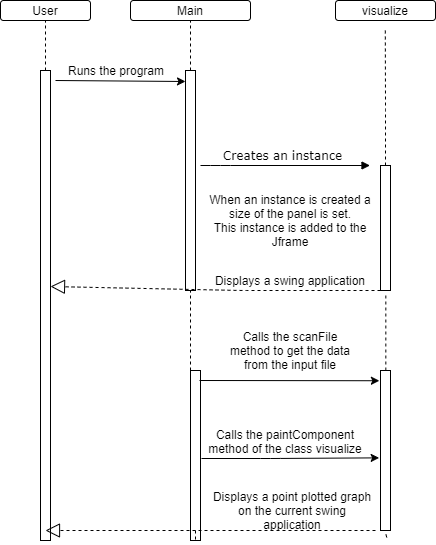

The diagram above was exported from draw.io. Its source (the exported page's mxGraphModel, read from the mxfile embedded in the PNG):
<mxGraphModel dx="1038" dy="579" grid="1" gridSize="10" guides="1" tooltips="1" connect="1" arrows="1" fold="1" page="1" pageScale="1" pageWidth="1100" pageHeight="850" background="#ffffff" math="0" shadow="0">
  <root>
    <mxCell id="0" />
    <mxCell id="1" parent="0" />
    <mxCell id="ENUj2Z4pHjQKMSWzkuFT-6" value="Calls the scanFile method to get the data from the input file" style="text;html=1;strokeColor=none;fillColor=none;align=center;verticalAlign=middle;whiteSpace=wrap;rounded=0;direction=west;" parent="1" vertex="1">
      <mxGeometry x="788" y="450" width="140" height="20" as="geometry" />
    </mxCell>
    <mxCell id="ez3YKirZnKtZMNf7-fap-3" value="User" style="rounded=1;whiteSpace=wrap;html=1;" vertex="1" parent="1">
      <mxGeometry x="568" y="110" width="90" height="20" as="geometry" />
    </mxCell>
    <mxCell id="ez3YKirZnKtZMNf7-fap-4" value="Main" style="rounded=1;whiteSpace=wrap;html=1;" vertex="1" parent="1">
      <mxGeometry x="698" y="110" width="120" height="20" as="geometry" />
    </mxCell>
    <mxCell id="ez3YKirZnKtZMNf7-fap-5" value="visualize" style="rounded=1;whiteSpace=wrap;html=1;" vertex="1" parent="1">
      <mxGeometry x="903" y="110" width="100" height="20" as="geometry" />
    </mxCell>
    <mxCell id="ez3YKirZnKtZMNf7-fap-6" value="When an instance is created a size of the panel is set.&lt;br&gt;This instance is added to the Jframe" style="text;html=1;strokeColor=none;fillColor=none;align=center;verticalAlign=middle;whiteSpace=wrap;rounded=0;" vertex="1" parent="1">
      <mxGeometry x="768" y="320" width="180" height="20" as="geometry" />
    </mxCell>
    <mxCell id="ez3YKirZnKtZMNf7-fap-12" value="Calls the paintComponent method of the class visualize" style="text;html=1;strokeColor=none;fillColor=none;align=center;verticalAlign=middle;whiteSpace=wrap;rounded=0;" vertex="1" parent="1">
      <mxGeometry x="773" y="541" width="160" height="20" as="geometry" />
    </mxCell>
    <mxCell id="ez3YKirZnKtZMNf7-fap-18" value="" style="endArrow=none;dashed=1;html=1;entryX=0.5;entryY=1;entryDx=0;entryDy=0;" edge="1" parent="1" source="ez3YKirZnKtZMNf7-fap-19" target="ez3YKirZnKtZMNf7-fap-3">
      <mxGeometry width="50" height="50" relative="1" as="geometry">
        <mxPoint x="613" y="610" as="sourcePoint" />
        <mxPoint x="638" y="130" as="targetPoint" />
      </mxGeometry>
    </mxCell>
    <mxCell id="ez3YKirZnKtZMNf7-fap-19" value="" style="html=1;points=[];perimeter=orthogonalPerimeter;" vertex="1" parent="1">
      <mxGeometry x="608" y="180" width="10" height="470" as="geometry" />
    </mxCell>
    <mxCell id="ez3YKirZnKtZMNf7-fap-20" value="" style="endArrow=none;dashed=1;html=1;entryX=0.5;entryY=1;entryDx=0;entryDy=0;" edge="1" parent="1" target="ez3YKirZnKtZMNf7-fap-19">
      <mxGeometry width="50" height="50" relative="1" as="geometry">
        <mxPoint x="613" y="650" as="sourcePoint" />
        <mxPoint x="613" y="130" as="targetPoint" />
      </mxGeometry>
    </mxCell>
    <mxCell id="ez3YKirZnKtZMNf7-fap-21" value="" style="endArrow=none;dashed=1;html=1;entryX=0.5;entryY=1;entryDx=0;entryDy=0;" edge="1" parent="1" source="ez3YKirZnKtZMNf7-fap-23" target="ez3YKirZnKtZMNf7-fap-4">
      <mxGeometry width="50" height="50" relative="1" as="geometry">
        <mxPoint x="758" y="720" as="sourcePoint" />
        <mxPoint x="788" y="130" as="targetPoint" />
      </mxGeometry>
    </mxCell>
    <mxCell id="ez3YKirZnKtZMNf7-fap-22" value="" style="endArrow=classic;html=1;" edge="1" parent="1">
      <mxGeometry width="50" height="50" relative="1" as="geometry">
        <mxPoint x="623" y="190" as="sourcePoint" />
        <mxPoint x="753" y="191" as="targetPoint" />
      </mxGeometry>
    </mxCell>
    <mxCell id="ez3YKirZnKtZMNf7-fap-23" value="" style="html=1;points=[];perimeter=orthogonalPerimeter;" vertex="1" parent="1">
      <mxGeometry x="753" y="180" width="10" height="220" as="geometry" />
    </mxCell>
    <mxCell id="ez3YKirZnKtZMNf7-fap-24" value="" style="endArrow=none;dashed=1;html=1;entryX=0.5;entryY=1;entryDx=0;entryDy=0;" edge="1" parent="1" source="ez3YKirZnKtZMNf7-fap-34" target="ez3YKirZnKtZMNf7-fap-23">
      <mxGeometry width="50" height="50" relative="1" as="geometry">
        <mxPoint x="758" y="720" as="sourcePoint" />
        <mxPoint x="758" y="130" as="targetPoint" />
      </mxGeometry>
    </mxCell>
    <mxCell id="ez3YKirZnKtZMNf7-fap-2" value="Runs the program" style="text;html=1;strokeColor=none;fillColor=none;align=center;verticalAlign=middle;whiteSpace=wrap;rounded=0;" vertex="1" parent="1">
      <mxGeometry x="618" y="170" width="132" height="20" as="geometry" />
    </mxCell>
    <mxCell id="ez3YKirZnKtZMNf7-fap-25" value="" style="endArrow=none;dashed=1;html=1;entryX=0.498;entryY=1.369;entryDx=0;entryDy=0;entryPerimeter=0;" edge="1" parent="1" source="ez3YKirZnKtZMNf7-fap-27" target="ez3YKirZnKtZMNf7-fap-5">
      <mxGeometry width="50" height="50" relative="1" as="geometry">
        <mxPoint x="908" y="711.111094156901" as="sourcePoint" />
        <mxPoint x="958" y="210" as="targetPoint" />
        <Array as="points">
          <mxPoint x="953" y="210" />
        </Array>
      </mxGeometry>
    </mxCell>
    <mxCell id="ez3YKirZnKtZMNf7-fap-27" value="" style="html=1;points=[];perimeter=orthogonalPerimeter;" vertex="1" parent="1">
      <mxGeometry x="948" y="275" width="10" height="125" as="geometry" />
    </mxCell>
    <mxCell id="ez3YKirZnKtZMNf7-fap-28" value="" style="endArrow=none;dashed=1;html=1;entryX=0.533;entryY=1.022;entryDx=0;entryDy=0;entryPerimeter=0;" edge="1" parent="1" source="ez3YKirZnKtZMNf7-fap-38" target="ez3YKirZnKtZMNf7-fap-27">
      <mxGeometry width="50" height="50" relative="1" as="geometry">
        <mxPoint x="953" y="720" as="sourcePoint" />
        <mxPoint x="907.8000000000002" y="137.38" as="targetPoint" />
      </mxGeometry>
    </mxCell>
    <mxCell id="ez3YKirZnKtZMNf7-fap-29" value="" style="endArrow=block;dashed=1;endFill=0;endSize=12;html=1;" edge="1" parent="1">
      <mxGeometry width="160" relative="1" as="geometry">
        <mxPoint x="948" y="400" as="sourcePoint" />
        <mxPoint x="618" y="396" as="targetPoint" />
        <Array as="points">
          <mxPoint x="808.5" y="400" />
        </Array>
      </mxGeometry>
    </mxCell>
    <mxCell id="ez3YKirZnKtZMNf7-fap-8" value="Displays a swing application" style="text;html=1;strokeColor=none;fillColor=none;align=center;verticalAlign=middle;whiteSpace=wrap;rounded=0;" vertex="1" parent="1">
      <mxGeometry x="778" y="380" width="160" height="20" as="geometry" />
    </mxCell>
    <mxCell id="ez3YKirZnKtZMNf7-fap-34" value="" style="html=1;points=[];perimeter=orthogonalPerimeter;" vertex="1" parent="1">
      <mxGeometry x="758" y="480" width="10" height="170" as="geometry" />
    </mxCell>
    <mxCell id="ez3YKirZnKtZMNf7-fap-35" value="" style="endArrow=none;dashed=1;html=1;entryX=0.5;entryY=1;entryDx=0;entryDy=0;" edge="1" parent="1" target="ez3YKirZnKtZMNf7-fap-34">
      <mxGeometry width="50" height="50" relative="1" as="geometry">
        <mxPoint x="763" y="640" as="sourcePoint" />
        <mxPoint x="758" y="400" as="targetPoint" />
      </mxGeometry>
    </mxCell>
    <mxCell id="ez3YKirZnKtZMNf7-fap-36" value="" style="endArrow=classic;html=1;entryX=-0.411;entryY=0.064;entryDx=0;entryDy=0;entryPerimeter=0;" edge="1" parent="1">
      <mxGeometry width="50" height="50" relative="1" as="geometry">
        <mxPoint x="767" y="490" as="sourcePoint" />
        <mxPoint x="946.8900000000001" y="490.24" as="targetPoint" />
        <Array as="points" />
      </mxGeometry>
    </mxCell>
    <mxCell id="ez3YKirZnKtZMNf7-fap-38" value="" style="html=1;points=[];perimeter=orthogonalPerimeter;" vertex="1" parent="1">
      <mxGeometry x="948" y="480" width="10" height="160" as="geometry" />
    </mxCell>
    <mxCell id="ez3YKirZnKtZMNf7-fap-39" value="" style="endArrow=none;dashed=1;html=1;entryX=0.533;entryY=1.022;entryDx=0;entryDy=0;entryPerimeter=0;exitX=0.622;exitY=1.043;exitDx=0;exitDy=0;exitPerimeter=0;" edge="1" parent="1" source="ez3YKirZnKtZMNf7-fap-38" target="ez3YKirZnKtZMNf7-fap-38">
      <mxGeometry width="50" height="50" relative="1" as="geometry">
        <mxPoint x="953" y="720" as="sourcePoint" />
        <mxPoint x="953.3300000000002" y="402.75" as="targetPoint" />
      </mxGeometry>
    </mxCell>
    <mxCell id="ez3YKirZnKtZMNf7-fap-41" value="" style="endArrow=classic;html=1;entryX=-0.133;entryY=0.546;entryDx=0;entryDy=0;entryPerimeter=0;" edge="1" parent="1" target="ez3YKirZnKtZMNf7-fap-38">
      <mxGeometry width="50" height="50" relative="1" as="geometry">
        <mxPoint x="769" y="568" as="sourcePoint" />
        <mxPoint x="507.5" y="500" as="targetPoint" />
        <Array as="points">
          <mxPoint x="838" y="568" />
        </Array>
      </mxGeometry>
    </mxCell>
    <mxCell id="ez3YKirZnKtZMNf7-fap-42" value="" style="endArrow=block;dashed=1;endFill=0;endSize=12;html=1;" edge="1" parent="1">
      <mxGeometry width="160" relative="1" as="geometry">
        <mxPoint x="943" y="640" as="sourcePoint" />
        <mxPoint x="613" y="640" as="targetPoint" />
        <Array as="points">
          <mxPoint x="803.5" y="640" />
        </Array>
      </mxGeometry>
    </mxCell>
    <mxCell id="ez3YKirZnKtZMNf7-fap-43" value="Displays a point plotted graph on the current swing application" style="text;html=1;strokeColor=none;fillColor=none;align=center;verticalAlign=middle;whiteSpace=wrap;rounded=0;" vertex="1" parent="1">
      <mxGeometry x="776" y="610" width="168" height="20" as="geometry" />
    </mxCell>
    <mxCell id="ez3YKirZnKtZMNf7-fap-46" value="&lt;br&gt;Creates an instance" style="html=1;verticalAlign=bottom;endArrow=block;labelBackgroundColor=none;fontFamily=Verdana;fontSize=12;edgeStyle=elbowEdgeStyle;elbow=vertical;" edge="1" parent="1">
      <mxGeometry x="-0.0324" relative="1" as="geometry">
        <mxPoint x="768" y="275" as="sourcePoint" />
        <mxPoint x="937.5" y="275" as="targetPoint" />
        <Array as="points">
          <mxPoint x="788" y="275" />
          <mxPoint x="828" y="245" />
        </Array>
        <mxPoint as="offset" />
      </mxGeometry>
    </mxCell>
  </root>
</mxGraphModel>